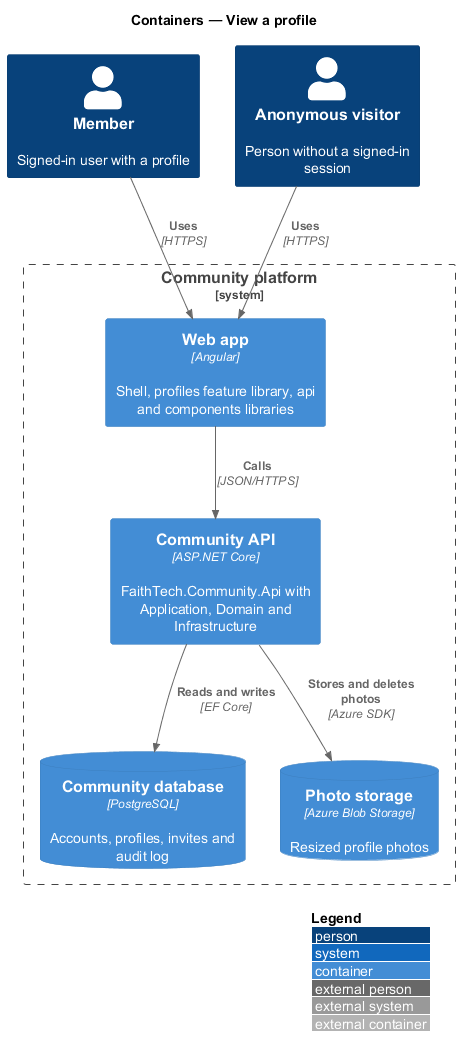

The diagram above was rendered by PlantUML. Its source (embedded in the PNG):
@startuml
!include <C4/C4_Container>
LAYOUT_WITH_LEGEND()
title Containers — View a profile

Person(member, "Member", "Signed-in user with a profile")
Person(visitor, "Anonymous visitor", "Person without a signed-in session")
System_Boundary(ftc, "Community platform") {
  Container(spa, "Web app", "Angular", "Shell, profiles feature library, api and components libraries")
  Container(api, "Community API", "ASP.NET Core", "FaithTech.Community.Api with Application, Domain and Infrastructure")
  ContainerDb(db, "Community database", "PostgreSQL", "Accounts, profiles, invites and audit log")
  ContainerDb(blob, "Photo storage", "Azure Blob Storage", "Resized profile photos")
}
Rel(member, spa, "Uses", "HTTPS")
Rel(visitor, spa, "Uses", "HTTPS")
Rel(spa, api, "Calls", "JSON/HTTPS")
Rel(api, db, "Reads and writes", "EF Core")
Rel(api, blob, "Stores and deletes photos", "Azure SDK")
@enduml